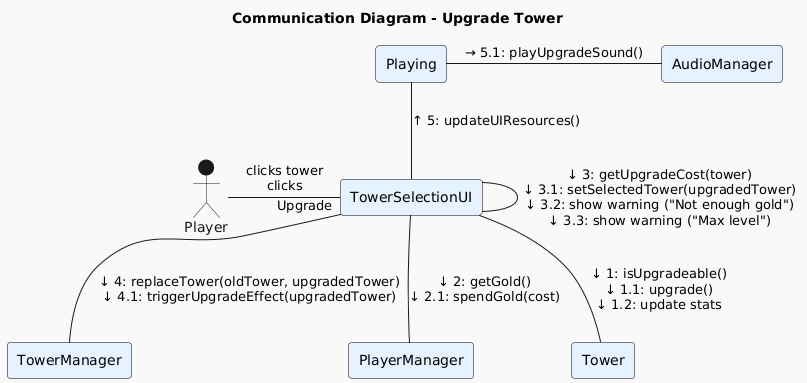

The diagram above was rendered by PlantUML. Its source (embedded in the PNG):
@startuml
!theme mars
title Communication Diagram - Upgrade Tower

skinparam rectangle {
  BackgroundColor #E6F2FF
  BorderColor black
}

actor "Player" as Player
rectangle "TowerSelectionUI" as TowerSelectionUI
rectangle "Playing" as Playing
rectangle "TowerManager" as TowerManager
rectangle "PlayerManager" as PlayerManager
rectangle "Tower" as Tower
rectangle "AudioManager" as AudioManager

Player -right- TowerSelectionUI : clicks tower\nclicks "Upgrade"

TowerSelectionUI -down- Tower : ↓ 1: isUpgradeable()\n↓ 1.1: upgrade()\n↓ 1.2: update stats
TowerSelectionUI -down- PlayerManager : ↓ 2: getGold()\n↓ 2.1: spendGold(cost)
TowerSelectionUI -down- TowerSelectionUI : ↓ 3: getUpgradeCost(tower)\n↓ 3.1: setSelectedTower(upgradedTower)\n↓ 3.2: show warning ("Not enough gold")\n↓ 3.3: show warning ("Max level")
TowerSelectionUI -down- TowerManager : ↓ 4: replaceTower(oldTower, upgradedTower)\n↓ 4.1: triggerUpgradeEffect(upgradedTower)
TowerSelectionUI -up- Playing : ↑ 5: updateUIResources()
Playing -right- AudioManager : → 5.1: playUpgradeSound()
@enduml